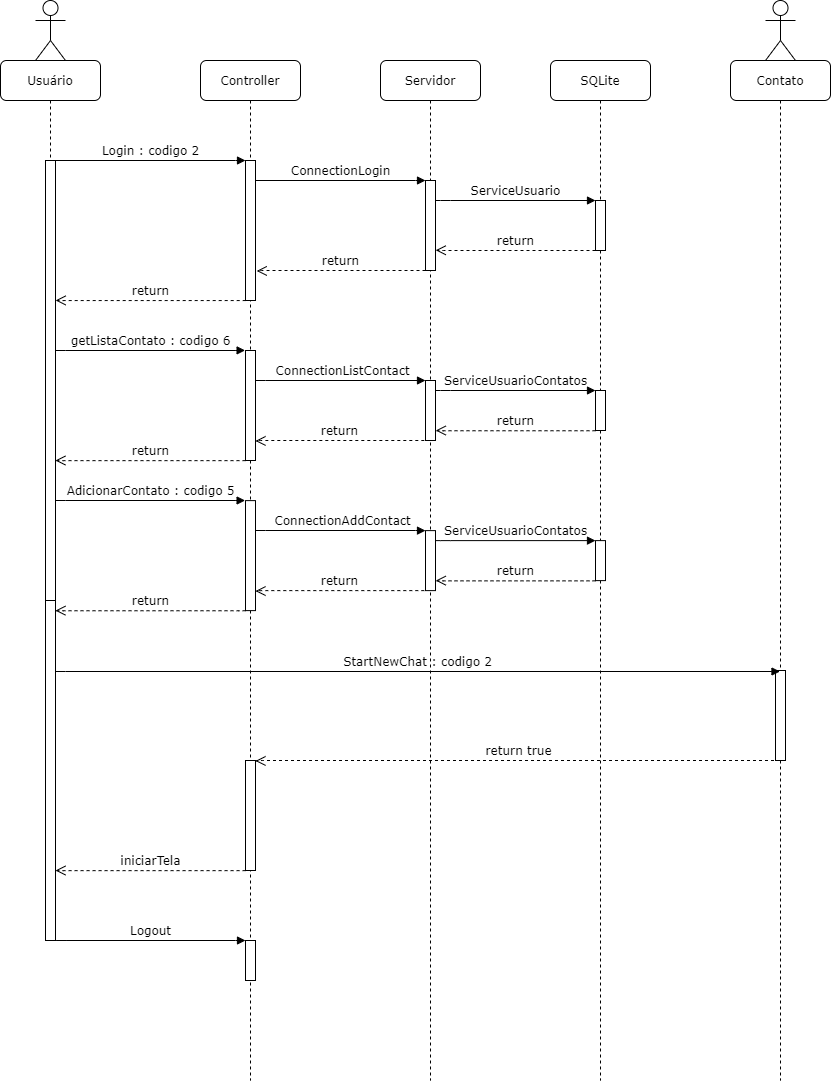

The diagram above was exported from draw.io. Its source (the exported page's mxGraphModel, read from the mxfile embedded in the PNG):
<mxGraphModel dx="1381" dy="805" grid="1" gridSize="10" guides="1" tooltips="1" connect="1" arrows="1" fold="1" page="1" pageScale="1" pageWidth="1100" pageHeight="850" background="#ffffff" math="0" shadow="0">
  <root>
    <mxCell id="0" />
    <mxCell id="1" parent="0" />
    <mxCell id="7baba1c4bc27f4b0-2" value="Controller" style="shape=umlLifeline;perimeter=lifelinePerimeter;whiteSpace=wrap;html=1;container=1;collapsible=0;recursiveResize=0;outlineConnect=0;rounded=1;shadow=0;comic=0;labelBackgroundColor=none;strokeWidth=1;fontFamily=Verdana;fontSize=12;align=center;" parent="1" vertex="1">
      <mxGeometry x="300" y="80" width="100" height="1020" as="geometry" />
    </mxCell>
    <mxCell id="7baba1c4bc27f4b0-10" value="" style="html=1;points=[];perimeter=orthogonalPerimeter;rounded=0;shadow=0;comic=0;labelBackgroundColor=none;strokeWidth=1;fontFamily=Verdana;fontSize=12;align=center;" parent="7baba1c4bc27f4b0-2" vertex="1">
      <mxGeometry x="45" y="100" width="10" height="140" as="geometry" />
    </mxCell>
    <mxCell id="gJ99vxx7D2uc38peL3mP-52" value="" style="html=1;points=[];perimeter=orthogonalPerimeter;rounded=0;shadow=0;comic=0;labelBackgroundColor=none;strokeWidth=1;fontFamily=Verdana;fontSize=12;align=center;" vertex="1" parent="7baba1c4bc27f4b0-2">
      <mxGeometry x="45" y="700" width="10" height="110" as="geometry" />
    </mxCell>
    <mxCell id="gJ99vxx7D2uc38peL3mP-57" value="" style="html=1;points=[];perimeter=orthogonalPerimeter;rounded=0;shadow=0;comic=0;labelBackgroundColor=none;strokeWidth=1;fontFamily=Verdana;fontSize=12;align=center;" vertex="1" parent="7baba1c4bc27f4b0-2">
      <mxGeometry x="45" y="879.9999999999999" width="10" height="40" as="geometry" />
    </mxCell>
    <mxCell id="7baba1c4bc27f4b0-3" value="Servidor" style="shape=umlLifeline;perimeter=lifelinePerimeter;whiteSpace=wrap;html=1;container=1;collapsible=0;recursiveResize=0;outlineConnect=0;rounded=1;shadow=0;comic=0;labelBackgroundColor=none;strokeWidth=1;fontFamily=Verdana;fontSize=12;align=center;" parent="1" vertex="1">
      <mxGeometry x="480" y="80" width="100" height="1020" as="geometry" />
    </mxCell>
    <mxCell id="7baba1c4bc27f4b0-13" value="" style="html=1;points=[];perimeter=orthogonalPerimeter;rounded=0;shadow=0;comic=0;labelBackgroundColor=none;strokeWidth=1;fontFamily=Verdana;fontSize=12;align=center;" parent="7baba1c4bc27f4b0-3" vertex="1">
      <mxGeometry x="45" y="120" width="10" height="90" as="geometry" />
    </mxCell>
    <mxCell id="7baba1c4bc27f4b0-37" value="" style="html=1;points=[];perimeter=orthogonalPerimeter;rounded=0;shadow=0;comic=0;labelBackgroundColor=none;strokeWidth=1;fontFamily=Verdana;fontSize=12;align=center;" parent="7baba1c4bc27f4b0-3" vertex="1">
      <mxGeometry x="45" y="320" width="10" height="60" as="geometry" />
    </mxCell>
    <mxCell id="7baba1c4bc27f4b0-4" value="SQLite" style="shape=umlLifeline;perimeter=lifelinePerimeter;whiteSpace=wrap;html=1;container=1;collapsible=0;recursiveResize=0;outlineConnect=0;rounded=1;shadow=0;comic=0;labelBackgroundColor=none;strokeWidth=1;fontFamily=Verdana;fontSize=12;align=center;" parent="1" vertex="1">
      <mxGeometry x="650" y="80" width="100" height="1020" as="geometry" />
    </mxCell>
    <mxCell id="gJ99vxx7D2uc38peL3mP-10" value="" style="html=1;points=[];perimeter=orthogonalPerimeter;rounded=0;shadow=0;comic=0;labelBackgroundColor=none;strokeWidth=1;fontFamily=Verdana;fontSize=12;align=center;" vertex="1" parent="7baba1c4bc27f4b0-4">
      <mxGeometry x="45" y="330" width="10" height="40" as="geometry" />
    </mxCell>
    <mxCell id="7baba1c4bc27f4b0-8" value="Usuário" style="shape=umlLifeline;perimeter=lifelinePerimeter;whiteSpace=wrap;html=1;container=1;collapsible=0;recursiveResize=0;outlineConnect=0;rounded=1;shadow=0;comic=0;labelBackgroundColor=none;strokeWidth=1;fontFamily=Verdana;fontSize=12;align=center;" parent="1" vertex="1">
      <mxGeometry x="100" y="80" width="100" height="580" as="geometry" />
    </mxCell>
    <mxCell id="7baba1c4bc27f4b0-9" value="" style="html=1;points=[];perimeter=orthogonalPerimeter;rounded=0;shadow=0;comic=0;labelBackgroundColor=none;strokeWidth=1;fontFamily=Verdana;fontSize=12;align=center;" parent="7baba1c4bc27f4b0-8" vertex="1">
      <mxGeometry x="45" y="100" width="10" height="440" as="geometry" />
    </mxCell>
    <mxCell id="7baba1c4bc27f4b0-16" value="" style="html=1;points=[];perimeter=orthogonalPerimeter;rounded=0;shadow=0;comic=0;labelBackgroundColor=none;strokeWidth=1;fontFamily=Verdana;fontSize=12;align=center;" parent="1" vertex="1">
      <mxGeometry x="695" y="220" width="10" height="50" as="geometry" />
    </mxCell>
    <mxCell id="7baba1c4bc27f4b0-17" value="ServiceUsuario" style="html=1;verticalAlign=bottom;endArrow=block;labelBackgroundColor=none;fontFamily=Verdana;fontSize=12;edgeStyle=elbowEdgeStyle;elbow=vertical;" parent="1" source="7baba1c4bc27f4b0-13" target="7baba1c4bc27f4b0-16" edge="1">
      <mxGeometry relative="1" as="geometry">
        <mxPoint x="510" y="220" as="sourcePoint" />
        <Array as="points">
          <mxPoint x="540" y="220" />
        </Array>
      </mxGeometry>
    </mxCell>
    <mxCell id="7baba1c4bc27f4b0-11" value="Login : codigo 2" style="html=1;verticalAlign=bottom;endArrow=block;entryX=0;entryY=0;labelBackgroundColor=none;fontFamily=Verdana;fontSize=12;edgeStyle=elbowEdgeStyle;elbow=vertical;" parent="1" source="7baba1c4bc27f4b0-9" target="7baba1c4bc27f4b0-10" edge="1">
      <mxGeometry relative="1" as="geometry">
        <mxPoint x="220" y="190" as="sourcePoint" />
      </mxGeometry>
    </mxCell>
    <mxCell id="7baba1c4bc27f4b0-14" value="ConnectionLogin" style="html=1;verticalAlign=bottom;endArrow=block;entryX=0;entryY=0;labelBackgroundColor=none;fontFamily=Verdana;fontSize=12;edgeStyle=elbowEdgeStyle;elbow=vertical;" parent="1" source="7baba1c4bc27f4b0-10" target="7baba1c4bc27f4b0-13" edge="1">
      <mxGeometry relative="1" as="geometry">
        <mxPoint x="370" y="200" as="sourcePoint" />
      </mxGeometry>
    </mxCell>
    <mxCell id="gJ99vxx7D2uc38peL3mP-1" value="Actor" style="shape=umlActor;verticalLabelPosition=bottom;verticalAlign=top;html=1;outlineConnect=0;noLabel=1;fontColor=none;" vertex="1" parent="1">
      <mxGeometry x="135" y="20" width="30" height="60" as="geometry" />
    </mxCell>
    <mxCell id="gJ99vxx7D2uc38peL3mP-3" value="return" style="html=1;verticalAlign=bottom;endArrow=open;dashed=1;endSize=8;labelBackgroundColor=none;fontFamily=Verdana;fontSize=12;edgeStyle=elbowEdgeStyle;elbow=vertical;exitX=0.001;exitY=1;exitDx=0;exitDy=0;exitPerimeter=0;entryX=1.121;entryY=0.789;entryDx=0;entryDy=0;entryPerimeter=0;" edge="1" parent="1" source="7baba1c4bc27f4b0-13" target="7baba1c4bc27f4b0-10">
      <mxGeometry relative="1" as="geometry">
        <mxPoint x="356" y="270" as="targetPoint" />
        <Array as="points">
          <mxPoint x="410" y="290" />
          <mxPoint x="465" y="270" />
          <mxPoint x="495" y="270" />
        </Array>
        <mxPoint x="520" y="270" as="sourcePoint" />
      </mxGeometry>
    </mxCell>
    <mxCell id="gJ99vxx7D2uc38peL3mP-4" value="return" style="html=1;verticalAlign=bottom;endArrow=open;dashed=1;endSize=8;labelBackgroundColor=none;fontFamily=Verdana;fontSize=12;edgeStyle=elbowEdgeStyle;elbow=vertical;entryX=1.027;entryY=0.775;entryDx=0;entryDy=0;entryPerimeter=0;" edge="1" parent="1" target="7baba1c4bc27f4b0-13">
      <mxGeometry relative="1" as="geometry">
        <mxPoint x="540" y="270" as="targetPoint" />
        <Array as="points">
          <mxPoint x="640" y="270" />
          <mxPoint x="670" y="270" />
        </Array>
        <mxPoint x="695" y="270" as="sourcePoint" />
      </mxGeometry>
    </mxCell>
    <mxCell id="gJ99vxx7D2uc38peL3mP-5" value="return" style="html=1;verticalAlign=bottom;endArrow=open;dashed=1;endSize=8;labelBackgroundColor=none;fontFamily=Verdana;fontSize=12;edgeStyle=elbowEdgeStyle;elbow=vertical;entryX=1.013;entryY=0.318;entryDx=0;entryDy=0;entryPerimeter=0;" edge="1" parent="1" target="7baba1c4bc27f4b0-9">
      <mxGeometry relative="1" as="geometry">
        <mxPoint x="160" y="320" as="targetPoint" />
        <Array as="points">
          <mxPoint x="320.2" y="320.06" />
        </Array>
        <mxPoint x="345.2" y="320.06" as="sourcePoint" />
      </mxGeometry>
    </mxCell>
    <mxCell id="gJ99vxx7D2uc38peL3mP-6" value="getListaContato&amp;nbsp;: codigo 6" style="html=1;verticalAlign=bottom;endArrow=block;labelBackgroundColor=none;fontFamily=Verdana;fontSize=12;edgeStyle=elbowEdgeStyle;elbow=vertical;exitX=1.017;exitY=0.432;exitDx=0;exitDy=0;exitPerimeter=0;entryX=-0.039;entryY=-0.001;entryDx=0;entryDy=0;entryPerimeter=0;" edge="1" parent="1" source="7baba1c4bc27f4b0-9" target="gJ99vxx7D2uc38peL3mP-7">
      <mxGeometry relative="1" as="geometry">
        <mxPoint x="160" y="370" as="sourcePoint" />
        <mxPoint x="280" y="369.5000000000001" as="targetPoint" />
      </mxGeometry>
    </mxCell>
    <mxCell id="gJ99vxx7D2uc38peL3mP-7" value="" style="html=1;points=[];perimeter=orthogonalPerimeter;rounded=0;shadow=0;comic=0;labelBackgroundColor=none;strokeWidth=1;fontFamily=Verdana;fontSize=12;align=center;" vertex="1" parent="1">
      <mxGeometry x="345" y="370" width="10" height="110" as="geometry" />
    </mxCell>
    <mxCell id="gJ99vxx7D2uc38peL3mP-8" value="&amp;nbsp;ConnectionListContact" style="html=1;verticalAlign=bottom;endArrow=block;entryX=0;entryY=0;labelBackgroundColor=none;fontFamily=Verdana;fontSize=12;edgeStyle=elbowEdgeStyle;elbow=vertical;" edge="1" parent="1">
      <mxGeometry relative="1" as="geometry">
        <mxPoint x="355" y="400.17241379310343" as="sourcePoint" />
        <mxPoint x="525" y="399.99999999999994" as="targetPoint" />
      </mxGeometry>
    </mxCell>
    <mxCell id="gJ99vxx7D2uc38peL3mP-12" value="ServiceUsuarioContatos" style="html=1;verticalAlign=bottom;endArrow=block;labelBackgroundColor=none;fontFamily=Verdana;fontSize=12;edgeStyle=elbowEdgeStyle;elbow=vertical;" edge="1" parent="1">
      <mxGeometry relative="1" as="geometry">
        <mxPoint x="535" y="410" as="sourcePoint" />
        <Array as="points">
          <mxPoint x="540" y="410" />
        </Array>
        <mxPoint x="695" y="410" as="targetPoint" />
      </mxGeometry>
    </mxCell>
    <mxCell id="gJ99vxx7D2uc38peL3mP-13" value="return" style="html=1;verticalAlign=bottom;endArrow=open;dashed=1;endSize=8;labelBackgroundColor=none;fontFamily=Verdana;fontSize=12;edgeStyle=elbowEdgeStyle;elbow=vertical;entryX=1.027;entryY=0.775;entryDx=0;entryDy=0;entryPerimeter=0;" edge="1" parent="1">
      <mxGeometry relative="1" as="geometry">
        <mxPoint x="535.27" y="450.0000000000001" as="targetPoint" />
        <Array as="points">
          <mxPoint x="640" y="450.25" />
          <mxPoint x="670" y="450.25" />
        </Array>
        <mxPoint x="695" y="450.2500000000001" as="sourcePoint" />
      </mxGeometry>
    </mxCell>
    <mxCell id="gJ99vxx7D2uc38peL3mP-14" value="return" style="html=1;verticalAlign=bottom;endArrow=open;dashed=1;endSize=8;labelBackgroundColor=none;fontFamily=Verdana;fontSize=12;edgeStyle=elbowEdgeStyle;elbow=vertical;exitX=0.001;exitY=1;exitDx=0;exitDy=0;exitPerimeter=0;entryX=1.121;entryY=0.789;entryDx=0;entryDy=0;entryPerimeter=0;" edge="1" parent="1">
      <mxGeometry relative="1" as="geometry">
        <mxPoint x="355.00000000000006" y="460.46000000000004" as="targetPoint" />
        <Array as="points">
          <mxPoint x="408.79" y="460" />
          <mxPoint x="463.79" y="440" />
          <mxPoint x="493.79" y="440" />
        </Array>
        <mxPoint x="523.7999999999997" y="460.0000000000001" as="sourcePoint" />
      </mxGeometry>
    </mxCell>
    <mxCell id="gJ99vxx7D2uc38peL3mP-16" value="return" style="html=1;verticalAlign=bottom;endArrow=open;dashed=1;endSize=8;labelBackgroundColor=none;fontFamily=Verdana;fontSize=12;edgeStyle=elbowEdgeStyle;elbow=vertical;entryX=1.013;entryY=0.318;entryDx=0;entryDy=0;entryPerimeter=0;" edge="1" parent="1">
      <mxGeometry relative="1" as="geometry">
        <mxPoint x="154.93000000000012" y="479.9999999999999" as="targetPoint" />
        <Array as="points">
          <mxPoint x="320" y="480.14" />
        </Array>
        <mxPoint x="345.00000000000006" y="480.14" as="sourcePoint" />
      </mxGeometry>
    </mxCell>
    <mxCell id="gJ99vxx7D2uc38peL3mP-35" value="" style="html=1;points=[];perimeter=orthogonalPerimeter;rounded=0;shadow=0;comic=0;labelBackgroundColor=none;strokeWidth=1;fontFamily=Verdana;fontSize=12;align=center;" vertex="1" parent="1">
      <mxGeometry x="525" y="550.11" width="10" height="60" as="geometry" />
    </mxCell>
    <mxCell id="gJ99vxx7D2uc38peL3mP-36" value="" style="html=1;points=[];perimeter=orthogonalPerimeter;rounded=0;shadow=0;comic=0;labelBackgroundColor=none;strokeWidth=1;fontFamily=Verdana;fontSize=12;align=center;" vertex="1" parent="1">
      <mxGeometry x="695" y="560.1099999999999" width="10" height="40" as="geometry" />
    </mxCell>
    <mxCell id="gJ99vxx7D2uc38peL3mP-37" value="AdicionarContato : codigo 5" style="html=1;verticalAlign=bottom;endArrow=block;labelBackgroundColor=none;fontFamily=Verdana;fontSize=12;edgeStyle=elbowEdgeStyle;elbow=vertical;exitX=1.017;exitY=0.432;exitDx=0;exitDy=0;exitPerimeter=0;entryX=-0.039;entryY=-0.001;entryDx=0;entryDy=0;entryPerimeter=0;" edge="1" parent="1" target="gJ99vxx7D2uc38peL3mP-38">
      <mxGeometry relative="1" as="geometry">
        <mxPoint x="155.17000000000007" y="520.1899999999999" as="sourcePoint" />
        <mxPoint x="280" y="519.6100000000001" as="targetPoint" />
      </mxGeometry>
    </mxCell>
    <mxCell id="gJ99vxx7D2uc38peL3mP-38" value="" style="html=1;points=[];perimeter=orthogonalPerimeter;rounded=0;shadow=0;comic=0;labelBackgroundColor=none;strokeWidth=1;fontFamily=Verdana;fontSize=12;align=center;" vertex="1" parent="1">
      <mxGeometry x="345" y="520.11" width="10" height="110" as="geometry" />
    </mxCell>
    <mxCell id="gJ99vxx7D2uc38peL3mP-39" value="&amp;nbsp;ConnectionAddContact" style="html=1;verticalAlign=bottom;endArrow=block;entryX=0;entryY=0;labelBackgroundColor=none;fontFamily=Verdana;fontSize=12;edgeStyle=elbowEdgeStyle;elbow=vertical;" edge="1" parent="1">
      <mxGeometry relative="1" as="geometry">
        <mxPoint x="355" y="550.2824137931035" as="sourcePoint" />
        <mxPoint x="525" y="550.11" as="targetPoint" />
      </mxGeometry>
    </mxCell>
    <mxCell id="gJ99vxx7D2uc38peL3mP-40" value="ServiceUsuarioContatos" style="html=1;verticalAlign=bottom;endArrow=block;labelBackgroundColor=none;fontFamily=Verdana;fontSize=12;edgeStyle=elbowEdgeStyle;elbow=vertical;" edge="1" parent="1">
      <mxGeometry relative="1" as="geometry">
        <mxPoint x="535" y="560.1099999999999" as="sourcePoint" />
        <Array as="points">
          <mxPoint x="540" y="560.1099999999999" />
        </Array>
        <mxPoint x="695" y="560.1099999999999" as="targetPoint" />
      </mxGeometry>
    </mxCell>
    <mxCell id="gJ99vxx7D2uc38peL3mP-41" value="return" style="html=1;verticalAlign=bottom;endArrow=open;dashed=1;endSize=8;labelBackgroundColor=none;fontFamily=Verdana;fontSize=12;edgeStyle=elbowEdgeStyle;elbow=vertical;entryX=1.027;entryY=0.775;entryDx=0;entryDy=0;entryPerimeter=0;" edge="1" parent="1">
      <mxGeometry relative="1" as="geometry">
        <mxPoint x="535.27" y="600.1099999999999" as="targetPoint" />
        <Array as="points">
          <mxPoint x="640" y="600.3599999999999" />
          <mxPoint x="670" y="600.3599999999999" />
        </Array>
        <mxPoint x="695" y="600.3599999999999" as="sourcePoint" />
      </mxGeometry>
    </mxCell>
    <mxCell id="gJ99vxx7D2uc38peL3mP-42" value="return" style="html=1;verticalAlign=bottom;endArrow=open;dashed=1;endSize=8;labelBackgroundColor=none;fontFamily=Verdana;fontSize=12;edgeStyle=elbowEdgeStyle;elbow=vertical;exitX=0.001;exitY=1;exitDx=0;exitDy=0;exitPerimeter=0;entryX=1.121;entryY=0.789;entryDx=0;entryDy=0;entryPerimeter=0;" edge="1" parent="1">
      <mxGeometry relative="1" as="geometry">
        <mxPoint x="355" y="610.5699999999999" as="targetPoint" />
        <Array as="points">
          <mxPoint x="408.79" y="610.1099999999999" />
          <mxPoint x="463.79" y="590.1099999999999" />
          <mxPoint x="493.79" y="590.1099999999999" />
        </Array>
        <mxPoint x="523.7999999999997" y="610.1099999999999" as="sourcePoint" />
      </mxGeometry>
    </mxCell>
    <mxCell id="gJ99vxx7D2uc38peL3mP-43" value="return" style="html=1;verticalAlign=bottom;endArrow=open;dashed=1;endSize=8;labelBackgroundColor=none;fontFamily=Verdana;fontSize=12;edgeStyle=elbowEdgeStyle;elbow=vertical;entryX=1.013;entryY=0.318;entryDx=0;entryDy=0;entryPerimeter=0;" edge="1" parent="1">
      <mxGeometry relative="1" as="geometry">
        <mxPoint x="154.93000000000006" y="630.1099999999999" as="targetPoint" />
        <Array as="points">
          <mxPoint x="320" y="630.2499999999999" />
        </Array>
        <mxPoint x="345" y="630.2499999999998" as="sourcePoint" />
      </mxGeometry>
    </mxCell>
    <mxCell id="gJ99vxx7D2uc38peL3mP-44" value="" style="html=1;points=[];perimeter=orthogonalPerimeter;rounded=0;shadow=0;comic=0;labelBackgroundColor=none;strokeWidth=1;fontFamily=Verdana;fontSize=12;align=center;" vertex="1" parent="1">
      <mxGeometry x="145" y="620" width="10" height="340" as="geometry" />
    </mxCell>
    <mxCell id="gJ99vxx7D2uc38peL3mP-48" value="Contato" style="shape=umlLifeline;perimeter=lifelinePerimeter;whiteSpace=wrap;html=1;container=1;collapsible=0;recursiveResize=0;outlineConnect=0;rounded=1;shadow=0;comic=0;labelBackgroundColor=none;strokeWidth=1;fontFamily=Verdana;fontSize=12;align=center;" vertex="1" parent="1">
      <mxGeometry x="830" y="80" width="100" height="1020" as="geometry" />
    </mxCell>
    <mxCell id="gJ99vxx7D2uc38peL3mP-49" value="" style="html=1;points=[];perimeter=orthogonalPerimeter;rounded=0;shadow=0;comic=0;labelBackgroundColor=none;strokeWidth=1;fontFamily=Verdana;fontSize=12;align=center;" vertex="1" parent="gJ99vxx7D2uc38peL3mP-48">
      <mxGeometry x="45" y="610" width="10" height="90" as="geometry" />
    </mxCell>
    <mxCell id="gJ99vxx7D2uc38peL3mP-50" value="Actor" style="shape=umlActor;verticalLabelPosition=bottom;verticalAlign=top;html=1;outlineConnect=0;noLabel=1;fontColor=none;" vertex="1" parent="1">
      <mxGeometry x="865" y="20" width="30" height="60" as="geometry" />
    </mxCell>
    <mxCell id="gJ99vxx7D2uc38peL3mP-51" value="StartNewChat : codigo 2" style="html=1;verticalAlign=bottom;endArrow=block;labelBackgroundColor=none;fontFamily=Verdana;fontSize=12;edgeStyle=elbowEdgeStyle;elbow=vertical;exitX=1.017;exitY=0.432;exitDx=0;exitDy=0;exitPerimeter=0;" edge="1" parent="1" target="gJ99vxx7D2uc38peL3mP-48">
      <mxGeometry relative="1" as="geometry">
        <mxPoint x="155.00000000000006" y="690.53" as="sourcePoint" />
        <mxPoint x="839.44" y="690.17" as="targetPoint" />
      </mxGeometry>
    </mxCell>
    <mxCell id="gJ99vxx7D2uc38peL3mP-54" value="return true" style="html=1;verticalAlign=bottom;endArrow=open;dashed=1;endSize=8;labelBackgroundColor=none;fontFamily=Verdana;fontSize=12;edgeStyle=elbowEdgeStyle;elbow=vertical;entryX=1.121;entryY=0.789;entryDx=0;entryDy=0;entryPerimeter=0;" edge="1" parent="1" source="gJ99vxx7D2uc38peL3mP-48">
      <mxGeometry relative="1" as="geometry">
        <mxPoint x="355" y="780.46" as="targetPoint" />
        <Array as="points">
          <mxPoint x="408.79" y="780" />
          <mxPoint x="463.79" y="760" />
          <mxPoint x="493.79" y="760" />
        </Array>
        <mxPoint x="523.7999999999997" y="780" as="sourcePoint" />
      </mxGeometry>
    </mxCell>
    <mxCell id="gJ99vxx7D2uc38peL3mP-56" value="iniciarTela" style="html=1;verticalAlign=bottom;endArrow=open;dashed=1;endSize=8;labelBackgroundColor=none;fontFamily=Verdana;fontSize=12;edgeStyle=elbowEdgeStyle;elbow=vertical;entryX=1.013;entryY=0.318;entryDx=0;entryDy=0;entryPerimeter=0;" edge="1" parent="1">
      <mxGeometry relative="1" as="geometry">
        <mxPoint x="155.00000000000006" y="889.9999999999999" as="targetPoint" />
        <Array as="points">
          <mxPoint x="320.07" y="890.1399999999999" />
        </Array>
        <mxPoint x="345.07" y="890.1399999999998" as="sourcePoint" />
      </mxGeometry>
    </mxCell>
    <mxCell id="gJ99vxx7D2uc38peL3mP-58" value="Logout" style="html=1;verticalAlign=bottom;endArrow=block;labelBackgroundColor=none;fontFamily=Verdana;fontSize=12;edgeStyle=elbowEdgeStyle;elbow=vertical;exitX=1.017;exitY=0.432;exitDx=0;exitDy=0;exitPerimeter=0;entryX=-0.039;entryY=-0.001;entryDx=0;entryDy=0;entryPerimeter=0;" edge="1" parent="1">
      <mxGeometry relative="1" as="geometry">
        <mxPoint x="155.56000000000006" y="960.19" as="sourcePoint" />
        <mxPoint x="344.9999999999999" y="960.0000000000002" as="targetPoint" />
      </mxGeometry>
    </mxCell>
  </root>
</mxGraphModel>